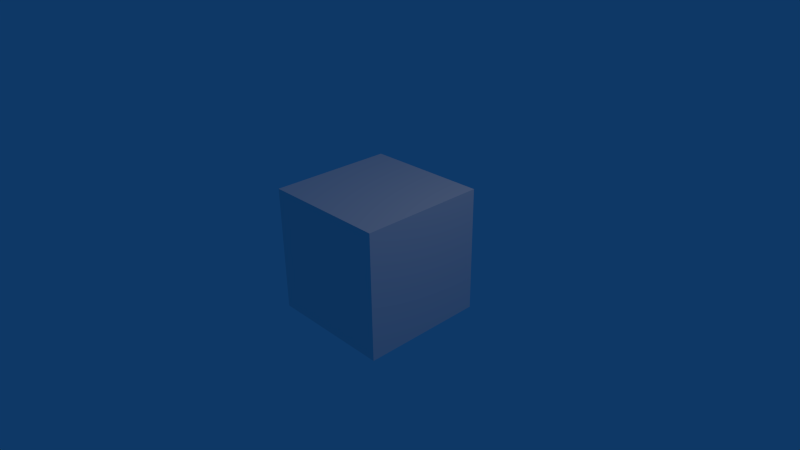 # Source: tripod-motion.blend  (saved by Blender 2.66.6; exported with 4.5.12 LTS)
import bpy
from mathutils import Matrix  # noqa: F401  (used for matrix-valued properties, if any)

bpy.ops.wm.read_factory_settings(use_empty=True)
scene = bpy.context.scene
scene.name = 'Scene'

# ---- collections
col_collection_1 = bpy.data.collections.new('Collection 1'); scene.collection.children.link(col_collection_1)

# ---- materials (node trees are filled in below, after node groups)
mat_material = bpy.data.materials.new('Material')
mat_material.alpha_threshold = 0.0
mat_material.use_transparent_shadow = False
mat_material.roughness = 0.5
mat_material.line_color = (0.0, 0.0, 0.0, 1.0)

# ---- material node trees

# ---- world
world_world = bpy.data.worlds.new('World'); scene.world = world_world
world_world.color = (0.004391, 0.03955, 0.1329)
world_world.use_sun_shadow = False
world_world.sun_shadow_jitter_overblur = 0.0
world_world.cycles.sampling_method = 'MANUAL'
world_world.cycles.sample_map_resolution = 256

# ---- cameras
cam_camera = bpy.data.cameras.new('Camera')
cam_camera.clip_end = 100.0
cam_camera.lens = 32.69
cam_camera.sensor_width = 35.0
cam_camera.sensor_height = 18.0
cam_camera.ortho_scale = 7.314
cam_camera.dof.focus_distance = 0.0
cam_camera.dof.aperture_fstop = 128.0

# ---- lights
light_lamp = bpy.data.lights.new('Lamp', 'POINT')
light_lamp.transmission_factor = 0.0
light_lamp.cutoff_distance = 30.0
light_lamp.energy = 100.0
light_lamp.shadow_buffer_clip_start = 1.001
light_lamp.shadow_soft_size = 1.0
light_lamp.shadow_maximum_resolution = 0.006
light_lamp.use_absolute_resolution = True
light_lamp.cycles.use_multiple_importance_sampling = False

# ---- meshes
me_cube = bpy.data.meshes.new('Cube')
me_cube.from_pydata([(1.0, 1.0, -1.0), (1.0, -1.0, -1.0), (-1.0, -1.0, -1.0), (-1.0, 1.0, -1.0), (1.0, 1.0, 1.0), (1.0, -1.0, 1.0), (-1.0, -1.0, 1.0), (-1.0, 1.0, 1.0)], [], [(0, 1, 2, 3), (4, 7, 6, 5), (0, 4, 5, 1), (1, 5, 6, 2), (2, 6, 7, 3), (4, 0, 3, 7)])
me_cube.materials.append(mat_material)
me_cube.use_remesh_preserve_volume = False
me_cube.use_remesh_preserve_attributes = False
me_cube.use_mirror_vertex_groups = False
me_cube.update()

# ---- objects
ob_cube = bpy.data.objects.new('Cube', me_cube)
ob_lamp = bpy.data.objects.new('Lamp', light_lamp)
ob_camera = bpy.data.objects.new('Camera', cam_camera)

# ---- transforms, parenting, visibility, modifiers, constraints
ob_cube.location = (0.0, 0.0, 0.0)
ob_cube.lock_rotations_4d = False
ob_cube.empty_display_type = 'ARROWS'
ob_cube.lineart.crease_threshold = 0.0
ob_lamp.location = (4.076, 1.005, 5.904)
ob_lamp.rotation_euler = (0.6503, 0.05522, 1.866)
ob_lamp.lock_rotations_4d = False
ob_lamp.empty_display_type = 'ARROWS'
ob_lamp.color = (0.0, 0.0, 0.0, 0.0)
ob_lamp.lineart.crease_threshold = 0.0
ob_camera.location = (7.481, -6.508, 5.344)
ob_camera.rotation_euler = (1.109, 0.01082, 0.8149)
ob_camera.lock_rotations_4d = False
ob_camera.empty_display_type = 'ARROWS'
ob_camera.color = (0.0, 0.0, 0.0, 0.0)
ob_camera.display_type = 'WIRE'
ob_camera.lineart.crease_threshold = 0.0

# ---- collection membership
col_collection_1.objects.link(ob_cube)
col_collection_1.objects.link(ob_lamp)
col_collection_1.objects.link(ob_camera)

# ---- scene / render settings (as saved in the file)
scene.camera = ob_camera
scene.frame_start = 1; scene.frame_end = 48; scene.frame_set(1)
scene.render.engine = 'BLENDER_EEVEE_NEXT'
scene.render.image_settings.color_mode = 'RGB'
scene.render.image_settings.compression = 90
scene.render.resolution_percentage = 50
scene.render.dither_intensity = 0.0
scene.render.bake_margin = 2
scene.render.bake_bias = 0.0
scene.cycles.use_denoising = False
scene.cycles.samples = 10
scene.cycles.sampling_pattern = 'TABULATED_SOBOL'
scene.cycles.light_sampling_threshold = 0.0
scene.cycles.use_adaptive_sampling = False
scene.cycles.use_light_tree = False
scene.cycles.blur_glossy = 0.0
scene.cycles.volume_bounces = 1
scene.cycles.pixel_filter_type = 'GAUSSIAN'
scene.cycles.sample_clamp_indirect = 0.0
scene.view_settings.view_transform = 'Standard'
bpy.context.view_layer.update()
